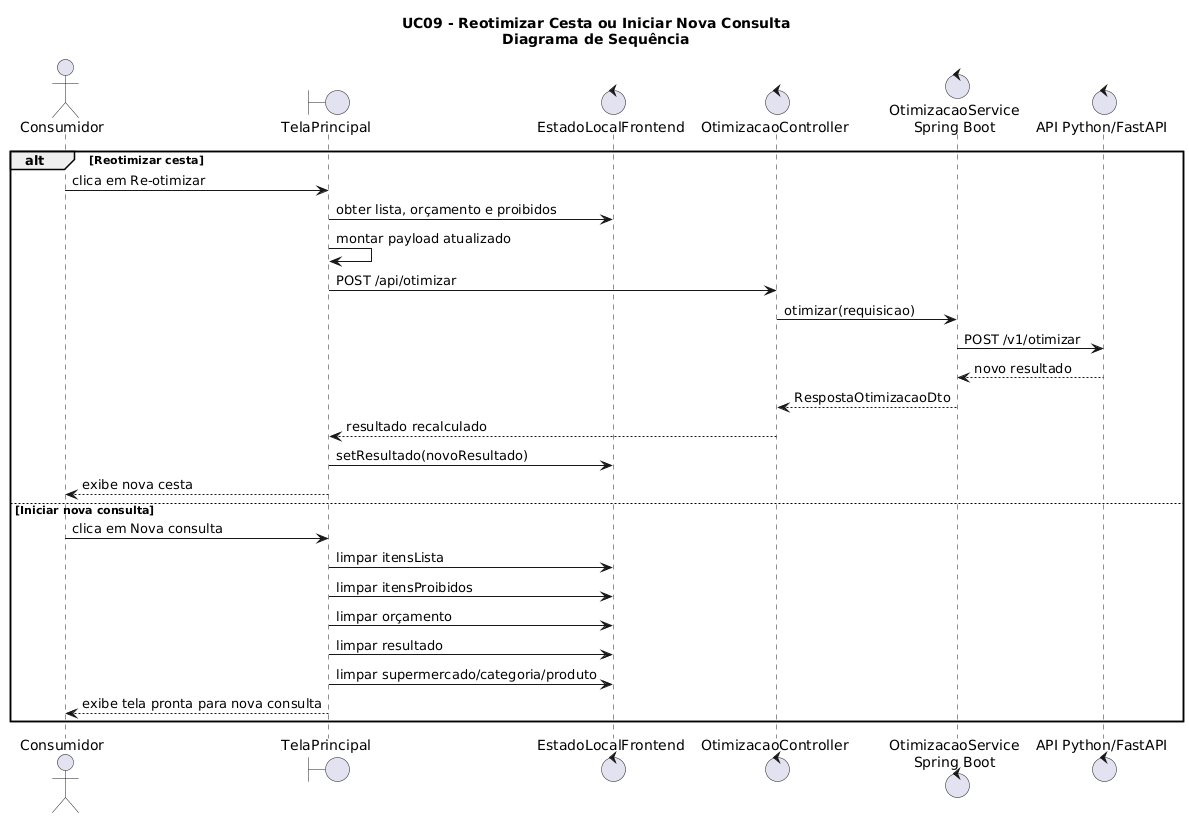

The diagram above was rendered by PlantUML. Its source (embedded in the PNG):
@startuml
title UC09 - Reotimizar Cesta ou Iniciar Nova Consulta\nDiagrama de Sequência

actor Consumidor
boundary TelaPrincipal
control EstadoLocalFrontend
control OtimizacaoController
control "OtimizacaoService\nSpring Boot" as OtimizacaoServiceJava
control "API Python/FastAPI" as FastAPI

alt Reotimizar cesta
  Consumidor -> TelaPrincipal : clica em Re-otimizar
  TelaPrincipal -> EstadoLocalFrontend : obter lista, orçamento e proibidos
  TelaPrincipal -> TelaPrincipal : montar payload atualizado
  TelaPrincipal -> OtimizacaoController : POST /api/otimizar
  OtimizacaoController -> OtimizacaoServiceJava : otimizar(requisicao)
  OtimizacaoServiceJava -> FastAPI : POST /v1/otimizar
  FastAPI --> OtimizacaoServiceJava : novo resultado
  OtimizacaoServiceJava --> OtimizacaoController : RespostaOtimizacaoDto
  OtimizacaoController --> TelaPrincipal : resultado recalculado
  TelaPrincipal -> EstadoLocalFrontend : setResultado(novoResultado)
  TelaPrincipal --> Consumidor : exibe nova cesta
else Iniciar nova consulta
  Consumidor -> TelaPrincipal : clica em Nova consulta
  TelaPrincipal -> EstadoLocalFrontend : limpar itensLista
  TelaPrincipal -> EstadoLocalFrontend : limpar itensProibidos
  TelaPrincipal -> EstadoLocalFrontend : limpar orçamento
  TelaPrincipal -> EstadoLocalFrontend : limpar resultado
  TelaPrincipal -> EstadoLocalFrontend : limpar supermercado/categoria/produto
  TelaPrincipal --> Consumidor : exibe tela pronta para nova consulta
end
@enduml